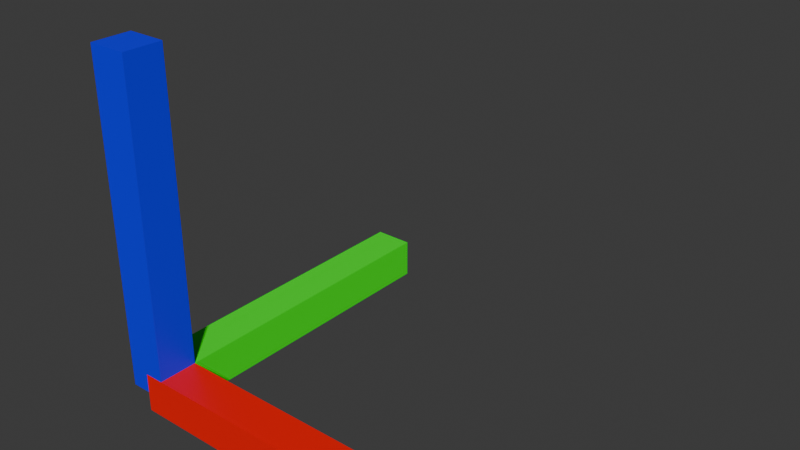 # Source: plane_axis.blend  (saved by Blender 4.4.32; exported with 4.5.12 LTS)
import bpy
from mathutils import Matrix  # noqa: F401  (used for matrix-valued properties, if any)

bpy.ops.wm.read_factory_settings(use_empty=True)
scene = bpy.context.scene
scene.name = 'Scene'

# ---- collections
col_collection = bpy.data.collections.new('Collection'); scene.collection.children.link(col_collection)

# ---- materials (node trees are filled in below, after node groups)
mat_x = bpy.data.materials.new('X')
mat_y = bpy.data.materials.new('Y')
mat_z = bpy.data.materials.new('Z')

# ---- material node trees
mat_x.use_nodes = True; mat_x.node_tree.nodes.clear()
_N = mat_x.node_tree.nodes; _L = mat_x.node_tree.links
n0 = _N.new('ShaderNodeBsdfPrincipled'); n0.name = 'Principled BSDF'; n0.location = (10, 300)
n0.inputs[0].default_value = (1.0, 0.0, 0.0, 1.0)
n1 = _N.new('ShaderNodeOutputMaterial'); n1.name = 'Material Output'; n1.location = (300, 300)
_L.new(n0.outputs[0], n1.inputs[0])
n1.is_active_output = True
mat_y.use_nodes = True; mat_y.node_tree.nodes.clear()
_N = mat_y.node_tree.nodes; _L = mat_y.node_tree.links
n0 = _N.new('ShaderNodeBsdfPrincipled'); n0.name = 'Principled BSDF'; n0.location = (10, 300)
n0.inputs[0].default_value = (0.0, 1.0, 0.0, 1.0)
n1 = _N.new('ShaderNodeOutputMaterial'); n1.name = 'Material Output'; n1.location = (300, 300)
_L.new(n0.outputs[0], n1.inputs[0])
n1.is_active_output = True
mat_z.use_nodes = True; mat_z.node_tree.nodes.clear()
_N = mat_z.node_tree.nodes; _L = mat_z.node_tree.links
n0 = _N.new('ShaderNodeBsdfPrincipled'); n0.name = 'Principled BSDF'; n0.location = (10, 300)
n0.inputs[0].default_value = (0.0, 0.0, 1.0, 1.0)
n1 = _N.new('ShaderNodeOutputMaterial'); n1.name = 'Material Output'; n1.location = (300, 300)
_L.new(n0.outputs[0], n1.inputs[0])
n1.is_active_output = True

# ---- world
world_world = bpy.data.worlds.new('World'); scene.world = world_world
world_world.use_nodes = True; world_world.node_tree.nodes.clear()
_N = world_world.node_tree.nodes; _L = world_world.node_tree.links
n0 = _N.new('ShaderNodeOutputWorld'); n0.name = 'World Output'; n0.location = (300, 300)
n1 = _N.new('ShaderNodeBackground'); n1.name = 'Background'; n1.location = (10, 300)
n1.inputs[0].default_value = (0.05088, 0.05088, 0.05088, 1.0)
_L.new(n1.outputs[0], n0.inputs[0])
n0.is_active_output = True
world_world.color = (0.05088, 0.05088, 0.05088)
world_world.sun_shadow_jitter_overblur = 0.0

# ---- meshes
me_cube_001 = bpy.data.meshes.new('Cube.001')
me_cube_001.from_pydata([(-1.0, -1.0, -1.0), (-1.0, -1.0, 1.0), (-1.0, 1.0, -1.0), (-1.0, 1.0, 1.0), (1.0, -1.0, -1.0), (1.0, -1.0, 1.0), (1.0, 1.0, -1.0), (1.0, 1.0, 1.0)], [], [(0, 1, 3, 2), (2, 3, 7, 6), (6, 7, 5, 4), (4, 5, 1, 0), (2, 6, 4, 0), (7, 3, 1, 5)])
_uv = me_cube_001.uv_layers.new(name='UVMap')
_uv.uv.foreach_set('vector', [0.375, 0.0, 0.625, 0.0, 0.625, 0.25, 0.375, 0.25, 0.375, 0.25, 0.625, 0.25, 0.625, 0.5, 0.375, 0.5, 0.375, 0.5, 0.625, 0.5, 0.625, 0.75, 0.375, 0.75, 0.375, 0.75, 0.625, 0.75, 0.625, 1.0, 0.375, 1.0, 0.125, 0.5, 0.375, 0.5, 0.375, 0.75, 0.125, 0.75, 0.625, 0.5, 0.875, 0.5, 0.875, 0.75, 0.625, 0.75])
me_cube_001.materials.append(mat_x)
me_cube_001.update()
me_cube_002 = bpy.data.meshes.new('Cube.002')
me_cube_002.from_pydata([(-1.0, -1.0, -1.0), (-1.0, -1.0, 1.0), (-1.0, 1.0, -1.0), (-1.0, 1.0, 1.0), (1.0, -1.0, -1.0), (1.0, -1.0, 1.0), (1.0, 1.0, -1.0), (1.0, 1.0, 1.0)], [], [(0, 1, 3, 2), (2, 3, 7, 6), (6, 7, 5, 4), (4, 5, 1, 0), (2, 6, 4, 0), (7, 3, 1, 5)])
_uv = me_cube_002.uv_layers.new(name='UVMap')
_uv.uv.foreach_set('vector', [0.375, 0.0, 0.625, 0.0, 0.625, 0.25, 0.375, 0.25, 0.375, 0.25, 0.625, 0.25, 0.625, 0.5, 0.375, 0.5, 0.375, 0.5, 0.625, 0.5, 0.625, 0.75, 0.375, 0.75, 0.375, 0.75, 0.625, 0.75, 0.625, 1.0, 0.375, 1.0, 0.125, 0.5, 0.375, 0.5, 0.375, 0.75, 0.125, 0.75, 0.625, 0.5, 0.875, 0.5, 0.875, 0.75, 0.625, 0.75])
me_cube_002.materials.append(mat_y)
me_cube_002.update()
me_cube_003 = bpy.data.meshes.new('Cube.003')
me_cube_003.from_pydata([(-1.0, -1.0, -1.0), (-1.0, -1.0, 1.0), (-1.0, 1.0, -1.0), (-1.0, 1.0, 1.0), (1.0, -1.0, -1.0), (1.0, -1.0, 1.0), (1.0, 1.0, -1.0), (1.0, 1.0, 1.0)], [], [(0, 1, 3, 2), (2, 3, 7, 6), (6, 7, 5, 4), (4, 5, 1, 0), (2, 6, 4, 0), (7, 3, 1, 5)])
_uv = me_cube_003.uv_layers.new(name='UVMap')
_uv.uv.foreach_set('vector', [0.375, 0.0, 0.625, 0.0, 0.625, 0.25, 0.375, 0.25, 0.375, 0.25, 0.625, 0.25, 0.625, 0.5, 0.375, 0.5, 0.375, 0.5, 0.625, 0.5, 0.625, 0.75, 0.375, 0.75, 0.375, 0.75, 0.625, 0.75, 0.625, 1.0, 0.375, 1.0, 0.125, 0.5, 0.375, 0.5, 0.375, 0.75, 0.125, 0.75, 0.625, 0.5, 0.875, 0.5, 0.875, 0.75, 0.625, 0.75])
me_cube_003.materials.append(mat_z)
me_cube_003.update()

# ---- objects
ob_cube = bpy.data.objects.new('Cube', me_cube_001)
ob_cube_001 = bpy.data.objects.new('Cube.001', me_cube_002)
ob_cube_002 = bpy.data.objects.new('Cube.002', me_cube_003)

# ---- transforms, parenting, visibility, modifiers, constraints
ob_cube.location = (1.0, 0.0, 0.0)
ob_cube.scale = (1.0, 0.121, 0.121)
ob_cube_001.location = (0.0, 1.0, 0.0)
ob_cube_001.rotation_euler = (0.0, -0.0, 1.571)
ob_cube_001.scale = (1.0, 0.121, 0.121)
ob_cube_002.location = (0.0, 0.0, 1.0)
ob_cube_002.rotation_euler = (1.571, -1.571, 0.0)
ob_cube_002.scale = (1.0, 0.121, 0.121)

# ---- collection membership
col_collection.objects.link(ob_cube)
col_collection.objects.link(ob_cube_001)
col_collection.objects.link(ob_cube_002)

# ---- scene / render settings (as saved in the file)
scene.frame_start = 1; scene.frame_end = 250; scene.frame_set(1)
scene.render.engine = 'CYCLES'
bpy.context.view_layer.update()

# ---- added for rendering (the .blend has no active camera and no usable light): camera, sun
cam_auto = bpy.data.cameras.new('AutoCamera')
cam_auto.lens = 50.0
cam_auto.sensor_width = 36.0
cam_auto.clip_end = 1000.0
ob_auto_camera = bpy.data.objects.new('AutoCamera', cam_auto)
scene.collection.objects.link(ob_auto_camera)
ob_auto_camera.location = (4.33853, -3.13939, 3.65872)
ob_auto_camera.rotation_euler = (1.09748, -7.21219e-08, 0.694738)
scene.camera = ob_auto_camera
light_auto_sun = bpy.data.lights.new('AutoSun', 'SUN')
light_auto_sun.energy = 3.0
light_auto_sun.angle = 0.0523599
ob_auto_sun = bpy.data.objects.new('AutoSun', light_auto_sun)
scene.collection.objects.link(ob_auto_sun)
ob_auto_sun.rotation_euler = (0.872665, 0.174533, 0.523599)
bpy.context.view_layer.update()
